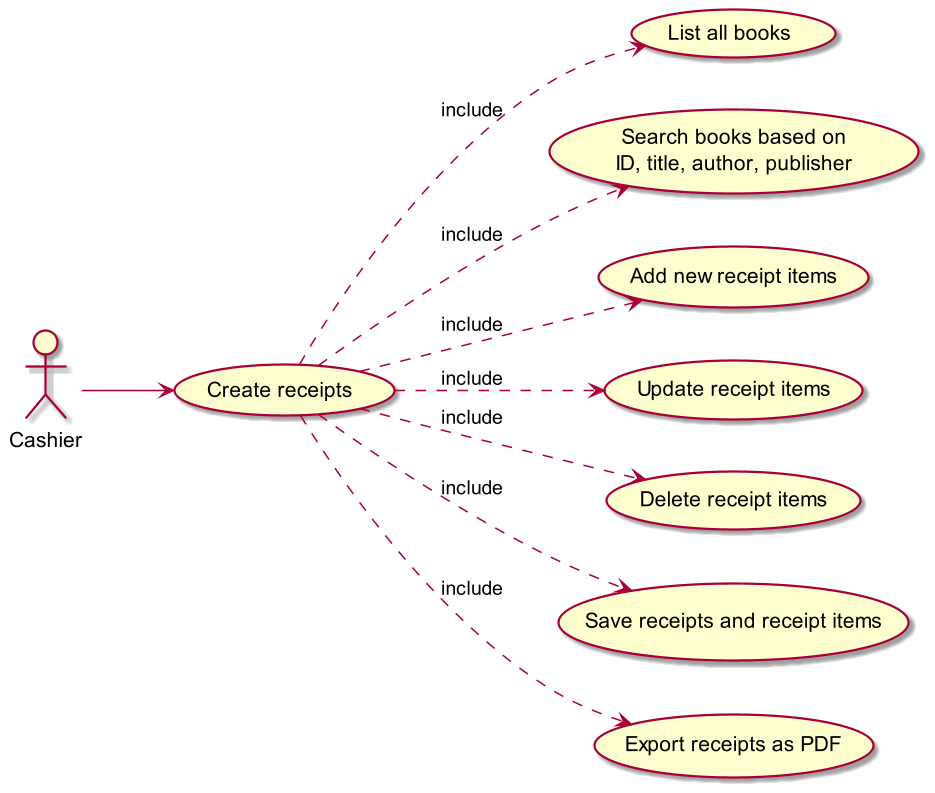

The diagram above was rendered by PlantUML. Its source (embedded in the PNG):
@startuml
scale 1.5
left to right direction

"Cashier" as Cashier

Cashier --> (Create receipts)
(Create receipts) ..> (List all books) : include
(Create receipts) ..> (Search books based on\nID, title, author, publisher) : include
(Create receipts) ..> (Add new receipt items) : include
(Create receipts) ..> (Update receipt items) : include
(Create receipts) ..> (Delete receipt items) : include
(Create receipts) ..> (Save receipts and receipt items) : include
(Create receipts) ..> (Export receipts as PDF) : include
' (List all books) ..> (Manage books information) : extend
' (Search books based on\nID, title, author, publisher) ..> (Manage books information) : extend


@enduml